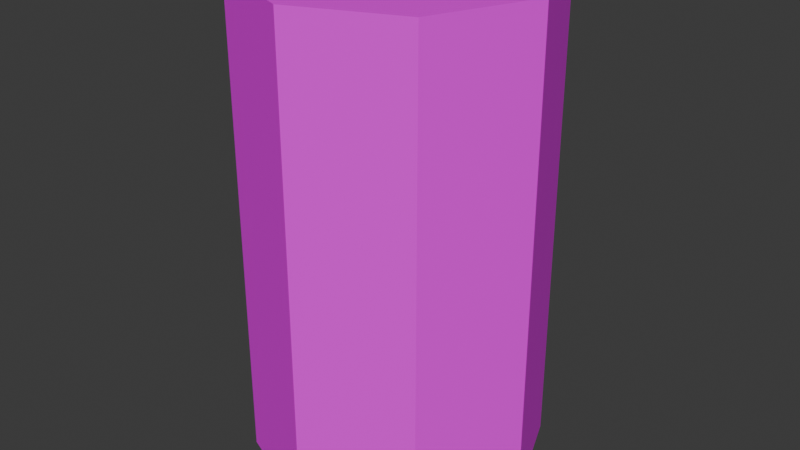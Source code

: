 # Source: soda.blend  (saved by Blender 4.3.34; exported with 4.5.12 LTS)
import bpy
from mathutils import Matrix  # noqa: F401  (used for matrix-valued properties, if any)

bpy.ops.wm.read_factory_settings(use_empty=True)
scene = bpy.context.scene
scene.name = 'Scene'

# ---- collections
col_collection = bpy.data.collections.new('Collection'); scene.collection.children.link(col_collection)

# ---- images (referenced by path relative to the original .blend; pixels are not part of the script)
import os
ASSET_DIR = os.environ.get("B2B_ASSET_DIR", "")  # directory of the original .blend (textures are referenced by path, not embedded)
HERE = os.path.dirname(os.path.abspath(__file__))  # packed textures are extracted next to this script under _unpacked/

def load_image(name, relpath, width, height, colorspace="sRGB"):
    """Load a texture the original file referenced (path relative to the .blend, or extracted next to this script)."""
    p = next((c for c in (os.path.join(HERE, relpath), os.path.join(ASSET_DIR, relpath)) if relpath and os.path.exists(c)), "")
    if p:
        img = bpy.data.images.load(p, check_existing=True)
        img.name = name
    else:  # same state as the original file: an image datablock whose file is absent (Cycles renders it pink)
        img = bpy.data.images.new(name, width, height)
        img.source = "FILE"
        img.filepath = "//" + (relpath or name)
    img.colorspace_settings.name = colorspace
    return img
img_soda_wrap_128__png = load_image('Soda_wrap(128).png', 'Soda_wrap(128).png', 1024, 1024, 'sRGB')

# ---- materials (node trees are filled in below, after node groups)
mat_material = bpy.data.materials.new('Material')
mat_material.alpha_threshold = 0.0
mat_material.preview_render_type = 'FLAT'
mat_material.roughness = 0.5
mat_material.line_color = (0.0, 0.0, 0.0, 1.0)

# ---- material node trees
mat_material.use_nodes = True; mat_material.node_tree.nodes.clear()
_N = mat_material.node_tree.nodes; _L = mat_material.node_tree.links
n0 = _N.new('ShaderNodeOutputMaterial'); n0.name = 'Material Output'; n0.location = (300, 300)
n1 = _N.new('ShaderNodeBsdfPrincipled'); n1.name = 'Principled BSDF'; n1.location = (10, 300)
n1.inputs[3].default_value = 1.45
n2 = _N.new('ShaderNodeTexImage'); n2.name = 'Image Texture'; n2.location = (-280, 275)
n2.image = img_soda_wrap_128__png
_L.new(n1.outputs[0], n0.inputs[0])
_L.new(n2.outputs[0], n1.inputs[0])
n0.is_active_output = True

# ---- world
world_world = bpy.data.worlds.new('World'); scene.world = world_world
world_world.use_nodes = True; world_world.node_tree.nodes.clear()
_N = world_world.node_tree.nodes; _L = world_world.node_tree.links
n0 = _N.new('ShaderNodeOutputWorld'); n0.name = 'World Output'; n0.location = (300, 300)
n1 = _N.new('ShaderNodeBackground'); n1.name = 'Background'; n1.location = (10, 300)
n1.inputs[0].default_value = (0.05088, 0.05088, 0.05088, 1.0)
_L.new(n1.outputs[0], n0.inputs[0])
n0.is_active_output = True
world_world.color = (0.05088, 0.05088, 0.05088)
world_world.sun_shadow_jitter_overblur = 0.0

# ---- meshes
me_circle = bpy.data.meshes.new('Circle')
me_circle.from_pydata([(-1.271e-09, 0.6589, 0.0), (-0.4659, 0.4659, 0.0), (-0.6589, 0.0, 0.0), (-0.4659, -0.4659, 0.0), (-1.271e-09, -0.6589, 0.0), (0.4659, -0.4659, 0.0), (0.6589, 0.0, 0.0), (0.4659, 0.4659, 0.0), (-0.4659, 0.4659, 2.17), (-1.271e-09, 0.6589, 2.17), (-0.6589, 0.0, 2.17), (-0.4659, -0.4659, 2.17), (-1.271e-09, -0.6589, 2.17), (0.4659, -0.4659, 2.17), (0.6589, 0.0, 2.17), (0.4659, 0.4659, 2.17)], [], [(1, 0, 7, 6, 5, 4, 3, 2), (8, 10, 11, 12, 13, 14, 15, 9), (3, 4, 12, 11), (1, 2, 10, 8), (6, 7, 15, 14), (4, 5, 13, 12), (2, 3, 11, 10), (0, 1, 8, 9), (7, 0, 9, 15), (5, 6, 14, 13)])
_uv = me_circle.uv_layers.new(name='UVMap')
_uv.uv.foreach_set('vector', [0.5814, 0.9452, 0.7542, 0.9977, 0.9271, 0.9452, 0.9987, 0.8185, 0.9271, 0.6918, 0.7542, 0.6393, 0.5814, 0.6918, 0.5098, 0.8185, 0.0646, 0.952, -0.01301, 0.8234, 0.0646, 0.6948, 0.252, 0.6416, 0.4393, 0.6948, 0.517, 0.8234, 0.4393, 0.952, 0.252, 1.005, 0.3748, 0.0025, 0.2496, 0.0025, 0.2496, 0.6403, 0.3748, 0.6403, 0.6252, 0.0025, 0.5, 0.0025, 0.5, 0.6403, 0.6252, 0.6403, 1.001, 0.0025, 0.8756, 0.0025, 0.8756, 0.6403, 1.001, 0.6403, 0.2496, 0.0025, 0.1244, 0.0025, 0.1244, 0.6403, 0.2496, 0.6403, 0.5, 0.0025, 0.3748, 0.0025, 0.3748, 0.6403, 0.5, 0.6403, 0.7504, 0.0025, 0.6252, 0.0025, 0.6252, 0.6403, 0.7504, 0.6403, 0.8756, 0.0025, 0.7504, 0.0025, 0.7504, 0.6403, 0.8756, 0.6403, 0.1244, 0.0025, -0.0008593, 0.0025, -0.0008593, 0.6403, 0.1244, 0.6403])
me_circle.materials.append(mat_material)
me_circle.update()

# ---- objects
ob_circle = bpy.data.objects.new('Circle', me_circle)

# ---- transforms, parenting, visibility, modifiers, constraints
ob_circle.location = (0.0, 0.0, 0.0)
_m = ob_circle.modifiers.new('Subdivision', 'SUBSURF')
_m.subdivision_type = 'SIMPLE'
_m.show_only_control_edges = False
_m = ob_circle.modifiers.new('Triangulate', 'TRIANGULATE')

# ---- collection membership
col_collection.objects.link(ob_circle)

# ---- scene / render settings (as saved in the file)
scene.frame_start = 1; scene.frame_end = 250; scene.frame_set(1)
scene.render.engine = 'BLENDER_EEVEE_NEXT'
bpy.context.view_layer.update()

# ---- added for rendering (the .blend has no active camera and no usable light): camera, sun
cam_auto = bpy.data.cameras.new('AutoCamera')
cam_auto.lens = 50.0
cam_auto.sensor_width = 36.0
cam_auto.clip_end = 1000.0
ob_auto_camera = bpy.data.objects.new('AutoCamera', cam_auto)
scene.collection.objects.link(ob_auto_camera)
ob_auto_camera.location = (2.64629, -3.17555, 3.2018)
ob_auto_camera.rotation_euler = (1.09748, -7.21219e-08, 0.694738)
scene.camera = ob_auto_camera
light_auto_sun = bpy.data.lights.new('AutoSun', 'SUN')
light_auto_sun.energy = 3.0
light_auto_sun.angle = 0.0523599
ob_auto_sun = bpy.data.objects.new('AutoSun', light_auto_sun)
scene.collection.objects.link(ob_auto_sun)
ob_auto_sun.rotation_euler = (0.872665, 0.174533, 0.523599)
bpy.context.view_layer.update()
